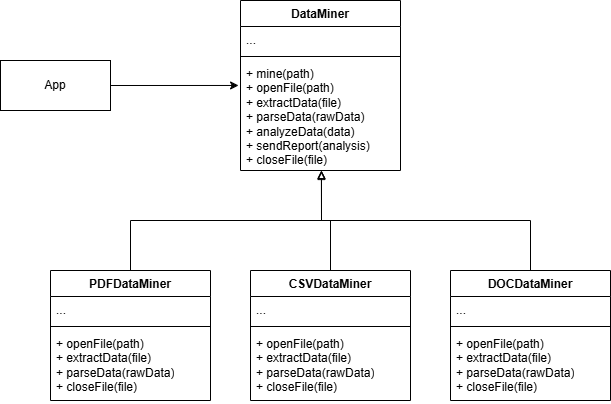

The diagram above was exported from draw.io. Its source (the exported page's mxGraphModel, read from the mxfile embedded in the PNG):
<mxGraphModel dx="872" dy="471" grid="1" gridSize="10" guides="1" tooltips="1" connect="1" arrows="1" fold="1" page="1" pageScale="1" pageWidth="827" pageHeight="1169" math="0" shadow="0">
  <root>
    <mxCell id="0" />
    <mxCell id="1" parent="0" />
    <mxCell id="Ic3p5XFe-eEI8s41R2BZ-1" value="DataMiner" style="swimlane;fontStyle=1;align=center;verticalAlign=top;childLayout=stackLayout;horizontal=1;startSize=26;horizontalStack=0;resizeParent=1;resizeParentMax=0;resizeLast=0;collapsible=1;marginBottom=0;whiteSpace=wrap;html=1;" vertex="1" parent="1">
      <mxGeometry x="340" y="185" width="160" height="170" as="geometry" />
    </mxCell>
    <mxCell id="Ic3p5XFe-eEI8s41R2BZ-2" value="..." style="text;strokeColor=none;fillColor=none;align=left;verticalAlign=top;spacingLeft=4;spacingRight=4;overflow=hidden;rotatable=0;points=[[0,0.5],[1,0.5]];portConstraint=eastwest;whiteSpace=wrap;html=1;" vertex="1" parent="Ic3p5XFe-eEI8s41R2BZ-1">
      <mxGeometry y="26" width="160" height="26" as="geometry" />
    </mxCell>
    <mxCell id="Ic3p5XFe-eEI8s41R2BZ-3" value="" style="line;strokeWidth=1;fillColor=none;align=left;verticalAlign=middle;spacingTop=-1;spacingLeft=3;spacingRight=3;rotatable=0;labelPosition=right;points=[];portConstraint=eastwest;strokeColor=inherit;" vertex="1" parent="Ic3p5XFe-eEI8s41R2BZ-1">
      <mxGeometry y="52" width="160" height="8" as="geometry" />
    </mxCell>
    <mxCell id="Ic3p5XFe-eEI8s41R2BZ-4" value="+ mine(path)&lt;div&gt;+ openFile(path)&lt;/div&gt;&lt;div&gt;+ extractData(file)&lt;/div&gt;&lt;div&gt;+ parseData(rawData)&lt;/div&gt;&lt;div&gt;+ analyzeData(data)&lt;/div&gt;&lt;div&gt;+ sendReport(analysis)&lt;/div&gt;&lt;div&gt;+ closeFile(file)&lt;/div&gt;" style="text;strokeColor=none;fillColor=none;align=left;verticalAlign=top;spacingLeft=4;spacingRight=4;overflow=hidden;rotatable=0;points=[[0,0.5],[1,0.5]];portConstraint=eastwest;whiteSpace=wrap;html=1;" vertex="1" parent="Ic3p5XFe-eEI8s41R2BZ-1">
      <mxGeometry y="60" width="160" height="110" as="geometry" />
    </mxCell>
    <mxCell id="Ic3p5XFe-eEI8s41R2BZ-5" value="PDFDataMiner" style="swimlane;fontStyle=1;align=center;verticalAlign=top;childLayout=stackLayout;horizontal=1;startSize=26;horizontalStack=0;resizeParent=1;resizeParentMax=0;resizeLast=0;collapsible=1;marginBottom=0;whiteSpace=wrap;html=1;" vertex="1" parent="1">
      <mxGeometry x="150" y="455" width="160" height="130" as="geometry" />
    </mxCell>
    <mxCell id="Ic3p5XFe-eEI8s41R2BZ-6" value="..." style="text;strokeColor=none;fillColor=none;align=left;verticalAlign=top;spacingLeft=4;spacingRight=4;overflow=hidden;rotatable=0;points=[[0,0.5],[1,0.5]];portConstraint=eastwest;whiteSpace=wrap;html=1;" vertex="1" parent="Ic3p5XFe-eEI8s41R2BZ-5">
      <mxGeometry y="26" width="160" height="26" as="geometry" />
    </mxCell>
    <mxCell id="Ic3p5XFe-eEI8s41R2BZ-7" value="" style="line;strokeWidth=1;fillColor=none;align=left;verticalAlign=middle;spacingTop=-1;spacingLeft=3;spacingRight=3;rotatable=0;labelPosition=right;points=[];portConstraint=eastwest;strokeColor=inherit;" vertex="1" parent="Ic3p5XFe-eEI8s41R2BZ-5">
      <mxGeometry y="52" width="160" height="8" as="geometry" />
    </mxCell>
    <mxCell id="Ic3p5XFe-eEI8s41R2BZ-8" value="+ openFile(path)&lt;div&gt;+ extractData(file)&lt;/div&gt;&lt;div&gt;+ parseData(rawData)&lt;/div&gt;&lt;div&gt;+ closeFile(file)&lt;/div&gt;" style="text;strokeColor=none;fillColor=none;align=left;verticalAlign=top;spacingLeft=4;spacingRight=4;overflow=hidden;rotatable=0;points=[[0,0.5],[1,0.5]];portConstraint=eastwest;whiteSpace=wrap;html=1;" vertex="1" parent="Ic3p5XFe-eEI8s41R2BZ-5">
      <mxGeometry y="60" width="160" height="70" as="geometry" />
    </mxCell>
    <mxCell id="Ic3p5XFe-eEI8s41R2BZ-10" value="CSVDataMiner" style="swimlane;fontStyle=1;align=center;verticalAlign=top;childLayout=stackLayout;horizontal=1;startSize=26;horizontalStack=0;resizeParent=1;resizeParentMax=0;resizeLast=0;collapsible=1;marginBottom=0;whiteSpace=wrap;html=1;" vertex="1" parent="1">
      <mxGeometry x="350" y="455" width="160" height="130" as="geometry" />
    </mxCell>
    <mxCell id="Ic3p5XFe-eEI8s41R2BZ-11" value="..." style="text;strokeColor=none;fillColor=none;align=left;verticalAlign=top;spacingLeft=4;spacingRight=4;overflow=hidden;rotatable=0;points=[[0,0.5],[1,0.5]];portConstraint=eastwest;whiteSpace=wrap;html=1;" vertex="1" parent="Ic3p5XFe-eEI8s41R2BZ-10">
      <mxGeometry y="26" width="160" height="26" as="geometry" />
    </mxCell>
    <mxCell id="Ic3p5XFe-eEI8s41R2BZ-12" value="" style="line;strokeWidth=1;fillColor=none;align=left;verticalAlign=middle;spacingTop=-1;spacingLeft=3;spacingRight=3;rotatable=0;labelPosition=right;points=[];portConstraint=eastwest;strokeColor=inherit;" vertex="1" parent="Ic3p5XFe-eEI8s41R2BZ-10">
      <mxGeometry y="52" width="160" height="8" as="geometry" />
    </mxCell>
    <mxCell id="Ic3p5XFe-eEI8s41R2BZ-13" value="+ openFile(path)&lt;div&gt;+ extractData(file)&lt;/div&gt;&lt;div&gt;+ parseData(rawData)&lt;/div&gt;&lt;div&gt;+ closeFile(file)&lt;/div&gt;" style="text;strokeColor=none;fillColor=none;align=left;verticalAlign=top;spacingLeft=4;spacingRight=4;overflow=hidden;rotatable=0;points=[[0,0.5],[1,0.5]];portConstraint=eastwest;whiteSpace=wrap;html=1;" vertex="1" parent="Ic3p5XFe-eEI8s41R2BZ-10">
      <mxGeometry y="60" width="160" height="70" as="geometry" />
    </mxCell>
    <mxCell id="Ic3p5XFe-eEI8s41R2BZ-14" value="DOCDataMiner" style="swimlane;fontStyle=1;align=center;verticalAlign=top;childLayout=stackLayout;horizontal=1;startSize=26;horizontalStack=0;resizeParent=1;resizeParentMax=0;resizeLast=0;collapsible=1;marginBottom=0;whiteSpace=wrap;html=1;" vertex="1" parent="1">
      <mxGeometry x="550" y="455" width="160" height="130" as="geometry" />
    </mxCell>
    <mxCell id="Ic3p5XFe-eEI8s41R2BZ-15" value="..." style="text;strokeColor=none;fillColor=none;align=left;verticalAlign=top;spacingLeft=4;spacingRight=4;overflow=hidden;rotatable=0;points=[[0,0.5],[1,0.5]];portConstraint=eastwest;whiteSpace=wrap;html=1;" vertex="1" parent="Ic3p5XFe-eEI8s41R2BZ-14">
      <mxGeometry y="26" width="160" height="26" as="geometry" />
    </mxCell>
    <mxCell id="Ic3p5XFe-eEI8s41R2BZ-16" value="" style="line;strokeWidth=1;fillColor=none;align=left;verticalAlign=middle;spacingTop=-1;spacingLeft=3;spacingRight=3;rotatable=0;labelPosition=right;points=[];portConstraint=eastwest;strokeColor=inherit;" vertex="1" parent="Ic3p5XFe-eEI8s41R2BZ-14">
      <mxGeometry y="52" width="160" height="8" as="geometry" />
    </mxCell>
    <mxCell id="Ic3p5XFe-eEI8s41R2BZ-17" value="+ openFile(path)&lt;div&gt;+ extractData(file)&lt;/div&gt;&lt;div&gt;+ parseData(rawData)&lt;/div&gt;&lt;div&gt;+ closeFile(file)&lt;/div&gt;" style="text;strokeColor=none;fillColor=none;align=left;verticalAlign=top;spacingLeft=4;spacingRight=4;overflow=hidden;rotatable=0;points=[[0,0.5],[1,0.5]];portConstraint=eastwest;whiteSpace=wrap;html=1;" vertex="1" parent="Ic3p5XFe-eEI8s41R2BZ-14">
      <mxGeometry y="60" width="160" height="70" as="geometry" />
    </mxCell>
    <mxCell id="Ic3p5XFe-eEI8s41R2BZ-18" style="edgeStyle=orthogonalEdgeStyle;rounded=0;orthogonalLoop=1;jettySize=auto;html=1;exitX=0.5;exitY=0;exitDx=0;exitDy=0;entryX=0.506;entryY=1.009;entryDx=0;entryDy=0;entryPerimeter=0;endArrow=block;endFill=0;" edge="1" parent="1" source="Ic3p5XFe-eEI8s41R2BZ-5" target="Ic3p5XFe-eEI8s41R2BZ-4">
      <mxGeometry relative="1" as="geometry" />
    </mxCell>
    <mxCell id="Ic3p5XFe-eEI8s41R2BZ-20" style="edgeStyle=orthogonalEdgeStyle;rounded=0;orthogonalLoop=1;jettySize=auto;html=1;exitX=0.5;exitY=0;exitDx=0;exitDy=0;entryX=0.506;entryY=1;entryDx=0;entryDy=0;entryPerimeter=0;endArrow=block;endFill=0;" edge="1" parent="1" source="Ic3p5XFe-eEI8s41R2BZ-10" target="Ic3p5XFe-eEI8s41R2BZ-4">
      <mxGeometry relative="1" as="geometry" />
    </mxCell>
    <mxCell id="Ic3p5XFe-eEI8s41R2BZ-21" style="edgeStyle=orthogonalEdgeStyle;rounded=0;orthogonalLoop=1;jettySize=auto;html=1;exitX=0.5;exitY=0;exitDx=0;exitDy=0;entryX=0.506;entryY=1;entryDx=0;entryDy=0;entryPerimeter=0;endArrow=block;endFill=0;" edge="1" parent="1" source="Ic3p5XFe-eEI8s41R2BZ-14" target="Ic3p5XFe-eEI8s41R2BZ-4">
      <mxGeometry relative="1" as="geometry" />
    </mxCell>
    <mxCell id="Ic3p5XFe-eEI8s41R2BZ-22" value="App" style="html=1;whiteSpace=wrap;" vertex="1" parent="1">
      <mxGeometry x="100" y="245" width="110" height="50" as="geometry" />
    </mxCell>
    <mxCell id="Ic3p5XFe-eEI8s41R2BZ-23" style="edgeStyle=orthogonalEdgeStyle;rounded=0;orthogonalLoop=1;jettySize=auto;html=1;exitX=1;exitY=0.5;exitDx=0;exitDy=0;entryX=-0.012;entryY=0.227;entryDx=0;entryDy=0;entryPerimeter=0;" edge="1" parent="1" source="Ic3p5XFe-eEI8s41R2BZ-22" target="Ic3p5XFe-eEI8s41R2BZ-4">
      <mxGeometry relative="1" as="geometry" />
    </mxCell>
  </root>
</mxGraphModel>